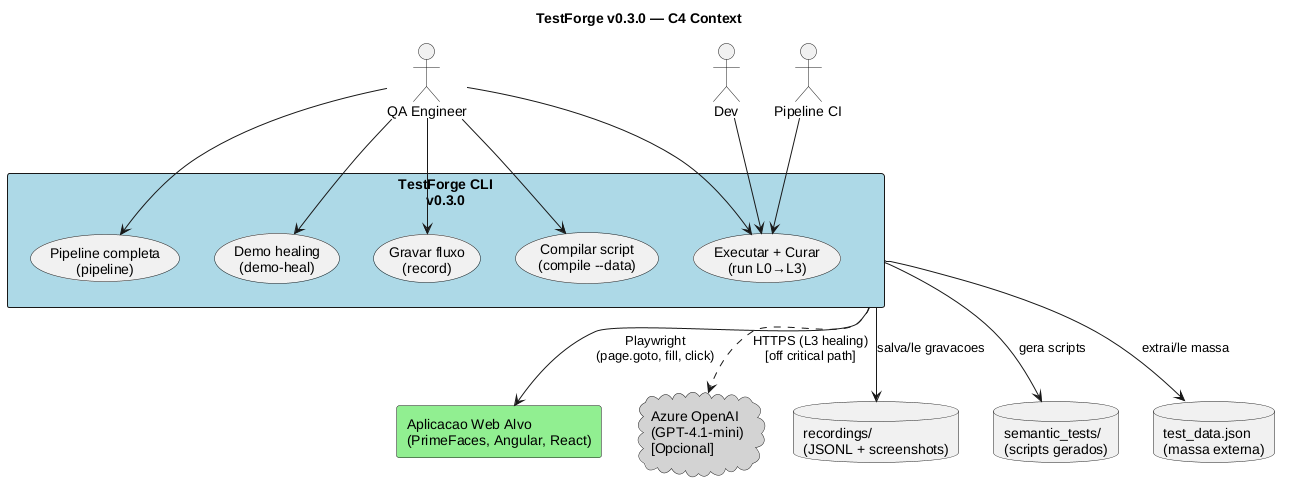

The diagram above was rendered by PlantUML. Its source (embedded in the PNG):
@startuml
title TestForge v0.3.0 — C4 Context

skinparam backgroundColor #FFFFFF
skinparam packageStyle rectangle

actor "QA Engineer" as QA

rectangle "TestForge CLI\nv0.3.0" as TF #LightBlue {
  usecase "Gravar fluxo\n(record)" as UC1
  usecase "Compilar script\n(compile --data)" as UC2
  usecase "Executar + Curar\n(run L0→L3)" as UC3
  usecase "Pipeline completa\n(pipeline)" as UC4
  usecase "Demo healing\n(demo-heal)" as UC5
}

actor "Dev" as DEV
actor "Pipeline CI" as CI

rectangle "Aplicacao Web Alvo\n(PrimeFaces, Angular, React)" as APP #LightGreen

cloud "Azure OpenAI\n(GPT-4.1-mini)\n[Opcional]" as LLM #LightGray

database "recordings/\n(JSONL + screenshots)" as REC
database "semantic_tests/\n(scripts gerados)" as ST
database "test_data.json\n(massa externa)" as TD

QA --> UC1
QA --> UC2
QA --> UC3
QA --> UC4
QA --> UC5

DEV --> UC3
CI --> UC3

TF --> APP : Playwright\n(page.goto, fill, click)
TF --> REC : salva/le gravacoes
TF --> ST : gera scripts
TF --> TD : extrai/le massa

TF ..> LLM : HTTPS (L3 healing)\n[off critical path]

@enduml